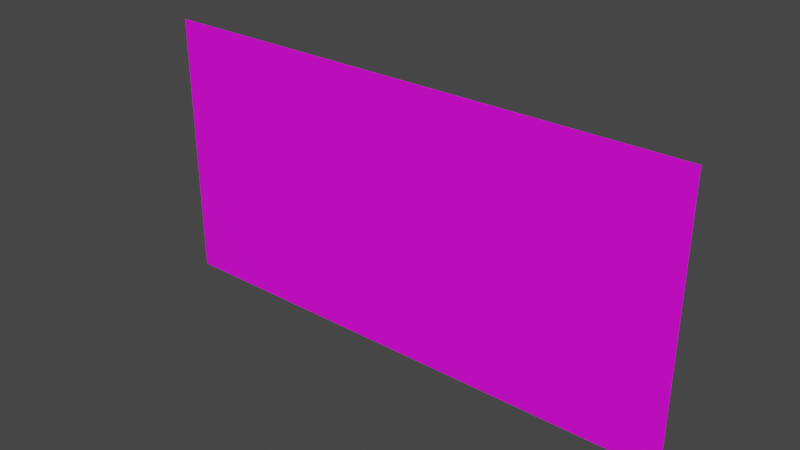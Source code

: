 # Source: banner.blend  (saved by Blender 3.5.10; exported with 4.5.12 LTS)
import bpy
from mathutils import Matrix  # noqa: F401  (used for matrix-valued properties, if any)

bpy.ops.wm.read_factory_settings(use_empty=True)
scene = bpy.context.scene
scene.name = 'Scene'

# ---- images (referenced by path relative to the original .blend; pixels are not part of the script)
import os
ASSET_DIR = os.environ.get("B2B_ASSET_DIR", "")  # directory of the original .blend (textures are referenced by path, not embedded)
HERE = os.path.dirname(os.path.abspath(__file__))  # packed textures are extracted next to this script under _unpacked/

def load_image(name, relpath, width, height, colorspace="sRGB"):
    """Load a texture the original file referenced (path relative to the .blend, or extracted next to this script)."""
    p = next((c for c in (os.path.join(HERE, relpath), os.path.join(ASSET_DIR, relpath)) if relpath and os.path.exists(c)), "")
    if p:
        img = bpy.data.images.load(p, check_existing=True)
        img.name = name
    else:  # same state as the original file: an image datablock whose file is absent (Cycles renders it pink)
        img = bpy.data.images.new(name, width, height)
        img.source = "FILE"
        img.filepath = "//" + (relpath or name)
    img.colorspace_settings.name = colorspace
    return img
img_banner_png = load_image('Banner.png', 'Banner.png', 1024, 1024, 'sRGB')

# ---- materials (node trees are filled in below, after node groups)
mat_material_001 = bpy.data.materials.new('Material.001')
mat_material_001.use_transparent_shadow = False

# ---- material node trees
mat_material_001.use_nodes = True; mat_material_001.node_tree.nodes.clear()
_N = mat_material_001.node_tree.nodes; _L = mat_material_001.node_tree.links
n0 = _N.new('ShaderNodeBsdfPrincipled'); n0.name = 'Principled BSDF'; n0.location = (10, 300)
n0.distribution = 'GGX'
n0.subsurface_method = 'RANDOM_WALK_SKIN'
n0.inputs[3].default_value = 1.45
n0.inputs[27].default_value = (0.0, 0.0, 0.0, 1.0)
n0.inputs[28].default_value = 1.0
n1 = _N.new('ShaderNodeOutputMaterial'); n1.name = 'Material Output'; n1.location = (300, 300)
n2 = _N.new('ShaderNodeTexImage'); n2.name = 'Image Texture'; n2.location = (-551, 27)
n2.image = img_banner_png
_L.new(n0.outputs[0], n1.inputs[0])
_L.new(n2.outputs[0], n0.inputs[0])
n1.is_active_output = True

# ---- world
world_world = bpy.data.worlds.new('World'); scene.world = world_world
world_world.use_nodes = True; world_world.node_tree.nodes.clear()
_N = world_world.node_tree.nodes; _L = world_world.node_tree.links
n0 = _N.new('ShaderNodeOutputWorld'); n0.name = 'World Output'; n0.location = (300, 300)
n1 = _N.new('ShaderNodeBackground'); n1.name = 'Background'; n1.location = (10, 300)
n1.inputs[0].default_value = (0.05088, 0.05088, 0.05088, 1.0)
_L.new(n1.outputs[0], n0.inputs[0])
n0.is_active_output = True
world_world.color = (0.05088, 0.05088, 0.05088)
world_world.use_sun_shadow = False
world_world.sun_shadow_jitter_overblur = 0.0

# ---- meshes
me_plane = bpy.data.meshes.new('Plane')
me_plane.from_pydata([(-1.0, -1.0, 0.0), (1.0, -1.0, 0.0), (-1.0, 1.0, 0.0), (1.0, 1.0, 0.0)], [], [(0, 1, 3, 2)])
_uv = me_plane.uv_layers.new(name='UVMap')
_uv.uv.foreach_set('vector', [0.0, 0.0, 1.0, 0.0, 1.0, 1.0, 0.0, 1.0])
me_plane.materials.append(mat_material_001)
me_plane.update()

# ---- objects
ob_plane = bpy.data.objects.new('Plane', me_plane)

# ---- transforms, parenting, visibility, modifiers, constraints
ob_plane.location = (0.0, 0.0, 2.0)
ob_plane.rotation_euler = (1.571, -0.0, 0.0)
ob_plane.scale = (4.0, 2.0, 5.151)

# ---- collection membership
scene.collection.objects.link(ob_plane)

# ---- scene / render settings (as saved in the file)
scene.frame_start = 1; scene.frame_end = 250; scene.frame_set(1)
scene.render.engine = 'BLENDER_EEVEE_NEXT'
scene.cycles.sampling_pattern = 'TABULATED_SOBOL'
scene.view_settings.view_transform = 'Filmic'
bpy.context.view_layer.update()

# ---- added for rendering (the .blend has no active camera and no usable light): camera, sun
cam_auto = bpy.data.cameras.new('AutoCamera')
cam_auto.lens = 50.0
cam_auto.sensor_width = 36.0
cam_auto.clip_end = 1000.0
ob_auto_camera = bpy.data.objects.new('AutoCamera', cam_auto)
scene.collection.objects.link(ob_auto_camera)
ob_auto_camera.location = (8.27546, -9.93055, 8.62037)
ob_auto_camera.rotation_euler = (1.09748, -7.21219e-08, 0.694738)
scene.camera = ob_auto_camera
light_auto_sun = bpy.data.lights.new('AutoSun', 'SUN')
light_auto_sun.energy = 3.0
light_auto_sun.angle = 0.0523599
ob_auto_sun = bpy.data.objects.new('AutoSun', light_auto_sun)
scene.collection.objects.link(ob_auto_sun)
ob_auto_sun.rotation_euler = (0.872665, 0.174533, 0.523599)
bpy.context.view_layer.update()
